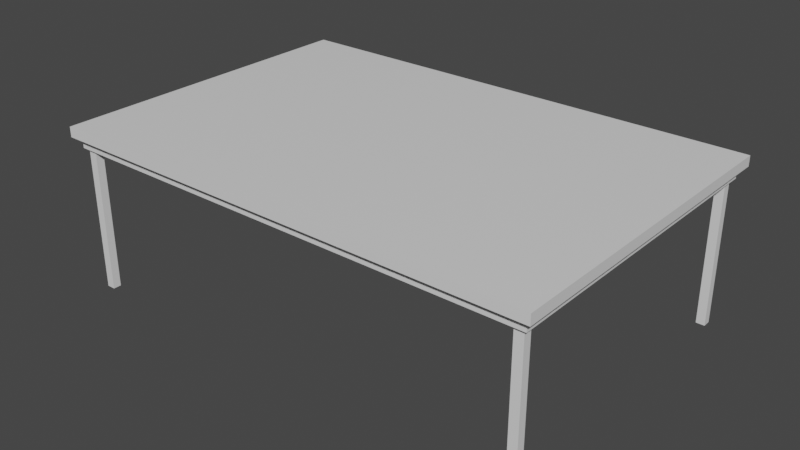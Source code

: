 # Source: Table.blend  (saved by Blender 3.1.7; exported with 4.5.12 LTS)
import bpy
from mathutils import Matrix  # noqa: F401  (used for matrix-valued properties, if any)

bpy.ops.wm.read_factory_settings(use_empty=True)
scene = bpy.context.scene
scene.name = 'Scene'

# ---- collections
col_collection = bpy.data.collections.new('Collection'); scene.collection.children.link(col_collection)

# ---- materials (node trees are filled in below, after node groups)
mat_material = bpy.data.materials.new('Material')
mat_material.alpha_threshold = 0.0
mat_material.use_transparent_shadow = False
mat_material.line_color = (0.0, 0.0, 0.0, 1.0)

# ---- material node trees
mat_material.use_nodes = True; mat_material.node_tree.nodes.clear()
_N = mat_material.node_tree.nodes; _L = mat_material.node_tree.links
n0 = _N.new('ShaderNodeOutputMaterial'); n0.name = 'Material Output'; n0.location = (300, 300)
n1 = _N.new('ShaderNodeBsdfPrincipled'); n1.name = 'Principled BSDF'; n1.location = (10, 300)
n1.distribution = 'GGX'
n1.subsurface_method = 'RANDOM_WALK_SKIN'
n1.inputs[2].default_value = 0.4
n1.inputs[3].default_value = 1.45
n1.inputs[27].default_value = (0.0, 0.0, 0.0, 1.0)
n1.inputs[28].default_value = 1.0
_L.new(n1.outputs[0], n0.inputs[0])
n0.is_active_output = True

# ---- world
world_world = bpy.data.worlds.new('World'); scene.world = world_world
world_world.use_nodes = True; world_world.node_tree.nodes.clear()
_N = world_world.node_tree.nodes; _L = world_world.node_tree.links
n0 = _N.new('ShaderNodeOutputWorld'); n0.name = 'World Output'; n0.location = (300, 300)
n1 = _N.new('ShaderNodeBackground'); n1.name = 'Background'; n1.location = (10, 300)
n1.inputs[0].default_value = (0.05088, 0.05088, 0.05088, 1.0)
_L.new(n1.outputs[0], n0.inputs[0])
n0.is_active_output = True
world_world.color = (0.05088, 0.05088, 0.05088)
world_world.use_sun_shadow = False
world_world.sun_shadow_jitter_overblur = 0.0

# ---- meshes
me_cube = bpy.data.meshes.new('Cube')
me_cube.from_pydata([(1.201, 0.7979, 0.8), (1.168, 0.7649, 0.7506), (1.199, -0.8021, 0.8), (1.166, -0.769, 0.7506), (-1.199, 0.8021, 0.8), (-1.166, 0.769, 0.7506), (-1.201, -0.7979, 0.8), (-1.168, -0.7649, 0.7506), (-1.199, 0.8021, 0.7506), (-1.201, -0.7979, 0.7506), (1.201, 0.7979, 0.7506), (1.199, -0.8021, 0.7506), (-1.147, 0.7522, 0.6975), (-1.15, -0.7481, 0.6975), (1.15, 0.7481, 0.6975), (1.147, -0.7522, 0.6975), (-1.166, 0.769, 0.6978), (-1.168, -0.7649, 0.6978), (1.168, 0.7649, 0.6978), (1.166, -0.769, 0.6978), (-1.147, 0.7522, 0.7502), (-1.15, -0.7481, 0.7502), (1.15, 0.7481, 0.7502), (1.147, -0.7522, 0.7502), (-1.148, 0.7134, -4.542e-05), (-1.148, 0.752, -4.542e-05), (-1.148, 0.7134, 0.7494), (-1.105, 0.7134, -4.542e-05), (-1.105, 0.752, -4.542e-05), (-1.105, 0.7134, 0.7494), (-1.105, 0.752, 0.7494), (-1.148, 0.752, 0.7494), (1.107, 0.7107, -4.542e-05), (1.107, 0.7494, -4.542e-05), (1.107, 0.7107, 0.7494), (1.149, 0.7107, -4.542e-05), (1.149, 0.7494, -4.542e-05), (1.149, 0.7107, 0.7494), (1.149, 0.7494, 0.7494), (1.107, 0.7494, 0.7494), (1.105, -0.7516, -4.542e-05), (1.105, -0.7129, -4.542e-05), (1.105, -0.7516, 0.7494), (1.148, -0.7516, -4.542e-05), (1.148, -0.7129, -4.542e-05), (1.148, -0.7516, 0.7494), (1.148, -0.7129, 0.7494), (1.105, -0.7129, 0.7494), (-1.149, -0.7489, -4.542e-05), (-1.149, -0.7103, -4.542e-05), (-1.149, -0.7489, 0.7494), (-1.107, -0.7489, -4.542e-05), (-1.107, -0.7103, -4.542e-05), (-1.107, -0.7489, 0.7494), (-1.107, -0.7103, 0.7494), (-1.149, -0.7103, 0.7494)], [], [(0, 4, 6, 2), (11, 2, 6, 9), (9, 6, 4, 8), (1, 3, 19, 18), (10, 0, 2, 11), (8, 4, 0, 10), (5, 7, 9, 8), (1, 5, 8, 10), (7, 3, 11, 9), (3, 1, 10, 11), (14, 15, 23, 22), (5, 1, 18, 16), (3, 7, 17, 19), (7, 5, 16, 17), (12, 13, 17, 16), (14, 12, 16, 18), (13, 15, 19, 17), (15, 14, 18, 19), (20, 22, 23, 21), (12, 14, 22, 20), (15, 13, 21, 23), (13, 12, 20, 21), (25, 28, 27, 24), (24, 26, 31, 25), (27, 29, 26, 24), (28, 30, 29, 27), (30, 31, 26, 29), (25, 31, 30, 28), (33, 36, 35, 32), (32, 34, 39, 33), (35, 37, 34, 32), (36, 38, 37, 35), (38, 39, 34, 37), (33, 39, 38, 36), (41, 44, 43, 40), (40, 42, 47, 41), (43, 45, 42, 40), (44, 46, 45, 43), (46, 47, 42, 45), (41, 47, 46, 44), (49, 52, 51, 48), (48, 50, 55, 49), (51, 53, 50, 48), (52, 54, 53, 51), (54, 55, 50, 53), (49, 55, 54, 52)])
_uv = me_cube.uv_layers.new(name='UVMap')
_uv.uv.foreach_set('vector', [0.001953, 0.1754, 0.9949, 0.1754, 0.9949, 0.8373, 0.001953, 0.8373, 0.001717, 0.02421, 0.001717, 0.00368, 0.9981, 0.00368, 0.9981, 0.02421, 0.001502, -0.001171, 0.03242, -0.001171, 0.03242, 0.9992, 0.001502, 0.9992, 0.5773, 0.8528, 0.5773, 0.2882, 0.5967, 0.2882, 0.5967, 0.8528, 0.9669, 0.0008921, 0.9978, 0.0008921, 0.9978, 0.9999, 0.9669, 0.9999, 0.9965, 0.9769, 0.9965, 0.9974, 0.0001296, 0.9974, 0.0001296, 0.9769, 0.331, 0.006983, 0.006983, 0.006983, 5.96e-08, 0.0, 0.338, 0.0, 0.331, 0.5, 0.331, 0.006983, 0.338, 0.0, 0.338, 0.507, 0.006983, 0.006983, 0.006983, 0.5, 0.0, 0.507, 5.96e-08, 0.0, 0.006983, 0.5, 0.331, 0.5, 0.338, 0.507, 0.0, 0.507, 0.7087, 0.5056, 0.7087, 0.04619, 0.7249, 0.04619, 0.7249, 0.5056, 0.7031, 0.1166, 0.7031, 0.9757, 0.6837, 0.9757, 0.6837, 0.1166, 0.6837, 0.1166, 0.6837, 0.9757, 0.6642, 0.9757, 0.6642, 0.1166, 0.6021, 0.8545, 0.6021, 0.2899, 0.6215, 0.2899, 0.6215, 0.8545, 0.01711, 0.02297, 0.01712, 0.6395, 0.009462, 0.6464, 0.009462, 0.01607, 0.9609, 0.02298, 0.01711, 0.02297, 0.009462, 0.01607, 0.9686, 0.01607, 0.01712, 0.6395, 0.9609, 0.6395, 0.9686, 0.6464, 0.009462, 0.6464, 0.9609, 0.6395, 0.9609, 0.02298, 0.9686, 0.01607, 0.9686, 0.6464, 0.9498, 0.8026, 0.0438, 0.8026, 0.04378, 0.2108, 0.9497, 0.2108, 0.6154, 0.04554, 0.6154, 0.7488, 0.5993, 0.7488, 0.5993, 0.04554, 0.5993, 0.04554, 0.5993, 0.7488, 0.5831, 0.7488, 0.5831, 0.04554, 0.677, 0.5049, 0.677, 0.04554, 0.6931, 0.04554, 0.6931, 0.5049, 0.06853, 0.8045, 0.06853, 0.7226, 0.1428, 0.7226, 0.1428, 0.8045, 0.8488, 0.06197, 0.8488, 0.9504, 0.8029, 0.9504, 0.8029, 0.06197, 0.6065, 0.03643, 0.6065, 0.948, 0.5546, 0.948, 0.5546, 0.03643, 0.7085, 0.03802, 0.7085, 0.9496, 0.6615, 0.9496, 0.6615, 0.03802, 0.1428, 0.8045, 0.1428, 0.7226, 0.217, 0.7226, 0.217, 0.8045, 0.5025, 0.03802, 0.5025, 0.9496, 0.4507, 0.9496, 0.4507, 0.03802, 0.06853, 0.8045, 0.06853, 0.7226, 0.1428, 0.7226, 0.1428, 0.8045, 0.8488, 0.06197, 0.8488, 0.9504, 0.8029, 0.9504, 0.8029, 0.06197, 0.6065, 0.03643, 0.6065, 0.948, 0.5546, 0.948, 0.5546, 0.03643, 0.7085, 0.03802, 0.7085, 0.9496, 0.6615, 0.9496, 0.6615, 0.03802, 0.1428, 0.8045, 0.1428, 0.7226, 0.217, 0.7226, 0.217, 0.8045, 0.5025, 0.03802, 0.5025, 0.9496, 0.4507, 0.9496, 0.4507, 0.03802, 0.06853, 0.8045, 0.06853, 0.7226, 0.1428, 0.7226, 0.1428, 0.8045, 0.8488, 0.06197, 0.8488, 0.9504, 0.8029, 0.9504, 0.8029, 0.06197, 0.6065, 0.03643, 0.6065, 0.948, 0.5546, 0.948, 0.5546, 0.03643, 0.7085, 0.03802, 0.7085, 0.9496, 0.6615, 0.9496, 0.6615, 0.03802, 0.1428, 0.8045, 0.1428, 0.7226, 0.217, 0.7226, 0.217, 0.8045, 0.5025, 0.03802, 0.5025, 0.9496, 0.4507, 0.9496, 0.4507, 0.03802, 0.06853, 0.8045, 0.06853, 0.7226, 0.1428, 0.7226, 0.1428, 0.8045, 0.8488, 0.06197, 0.8488, 0.9504, 0.8029, 0.9504, 0.8029, 0.06197, 0.6065, 0.03643, 0.6065, 0.948, 0.5546, 0.948, 0.5546, 0.03643, 0.7085, 0.03802, 0.7085, 0.9496, 0.6615, 0.9496, 0.6615, 0.03802, 0.1428, 0.8045, 0.1428, 0.7226, 0.217, 0.7226, 0.217, 0.8045, 0.5025, 0.03802, 0.5025, 0.9496, 0.4507, 0.9496, 0.4507, 0.03802])
me_cube.materials.append(mat_material)
me_cube.use_remesh_preserve_volume = False
me_cube.use_remesh_preserve_attributes = False
me_cube.use_mirror_vertex_groups = False
me_cube.update()

# ---- objects
ob_table = bpy.data.objects.new('Table', me_cube)

# ---- transforms, parenting, visibility, modifiers, constraints
ob_table.location = (0.0, 0.0, 0.0)
ob_table.lock_rotations_4d = False
ob_table.empty_display_type = 'ARROWS'
ob_table.lineart.crease_threshold = 0.0

# ---- collection membership
col_collection.objects.link(ob_table)

# ---- scene / render settings (as saved in the file)
scene.frame_start = 1; scene.frame_end = 250; scene.frame_set(1)
scene.render.engine = 'BLENDER_EEVEE_NEXT'
scene.cycles.sampling_pattern = 'TABULATED_SOBOL'
scene.cycles.use_light_tree = False
scene.view_settings.view_transform = 'Filmic'
bpy.context.view_layer.update()

# ---- added for rendering (the .blend has no active camera and no usable light): camera, sun
cam_auto = bpy.data.cameras.new('AutoCamera')
cam_auto.lens = 50.0
cam_auto.sensor_width = 36.0
cam_auto.clip_end = 1000.0
ob_auto_camera = bpy.data.objects.new('AutoCamera', cam_auto)
scene.collection.objects.link(ob_auto_camera)
ob_auto_camera.location = (2.77365, -3.32838, 2.6189)
ob_auto_camera.rotation_euler = (1.09748, -7.21219e-08, 0.694738)
scene.camera = ob_auto_camera
light_auto_sun = bpy.data.lights.new('AutoSun', 'SUN')
light_auto_sun.energy = 3.0
light_auto_sun.angle = 0.0523599
ob_auto_sun = bpy.data.objects.new('AutoSun', light_auto_sun)
scene.collection.objects.link(ob_auto_sun)
ob_auto_sun.rotation_euler = (0.872665, 0.174533, 0.523599)
bpy.context.view_layer.update()
